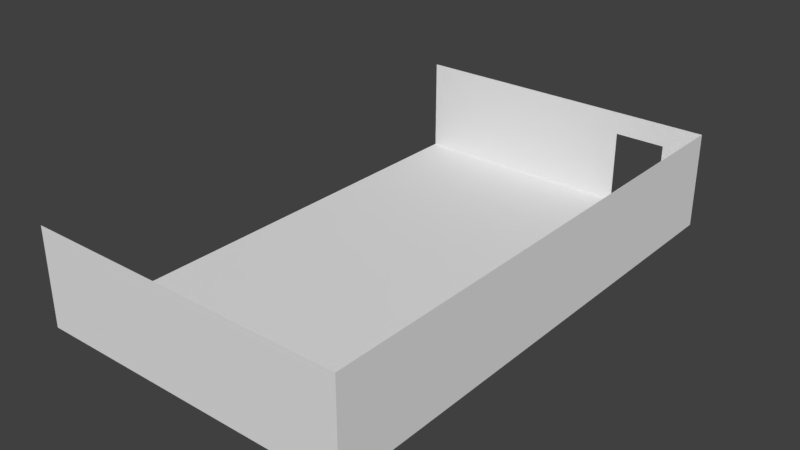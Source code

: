 # Source: BigRoom_BaseMesh_0.2.blend  (saved by Blender 2.78.0; exported with 4.5.12 LTS)
import bpy
from mathutils import Matrix  # noqa: F401  (used for matrix-valued properties, if any)

bpy.ops.wm.read_factory_settings(use_empty=True)
scene = bpy.context.scene
scene.name = 'Scene'

# ---- collections
col_collection_1 = bpy.data.collections.new('Collection 1'); scene.collection.children.link(col_collection_1)

# ---- materials (node trees are filled in below, after node groups)
mat_bigrom1f_floor__material = bpy.data.materials.new('BigRom1F(Floor)_Material')
mat_bigrom1f_floor__material.alpha_threshold = 0.0
mat_bigrom1f_floor__material.use_transparent_shadow = False
mat_bigrom1f_floor__material.roughness = 0.5
mat_bigroom1fwallc_material = bpy.data.materials.new('BigRoom1FWallC_Material')
mat_bigroom1fwallc_material.alpha_threshold = 0.0
mat_bigroom1fwallc_material.use_transparent_shadow = False
mat_bigroom1fwallc_material.roughness = 0.5
mat_bigroom1fwallb_material = bpy.data.materials.new('BigRoom1FWallB_Material')
mat_bigroom1fwallb_material.alpha_threshold = 0.0
mat_bigroom1fwallb_material.use_transparent_shadow = False
mat_bigroom1fwallb_material.roughness = 0.5
mat_bigroom1fwalla_material = bpy.data.materials.new('BigRoom1FWallA_Material')
mat_bigroom1fwalla_material.alpha_threshold = 0.0
mat_bigroom1fwalla_material.use_transparent_shadow = False
mat_bigroom1fwalla_material.roughness = 0.5

# ---- material node trees

# ---- world
world_world = bpy.data.worlds.new('World'); scene.world = world_world
world_world.color = (0.05088, 0.05088, 0.05088)
world_world.use_sun_shadow = False
world_world.sun_shadow_jitter_overblur = 0.0
world_world.cycles.sampling_method = 'MANUAL'

# ---- meshes
me_plane_017 = bpy.data.meshes.new('Plane.017')
me_plane_017.from_pydata([(-5.005, -8.005, 0.0), (5.005, -8.015, 0.0), (-5.005, 8.015, 0.0), (5.005, 8.005, 0.0)], [], [(0, 1, 3, 2)])
_uv = me_plane_017.uv_layers.new(name='UVMap')
_uv.uv.foreach_set('vector', [9.998e-05, 0.0001002, 0.9999, 9.998e-05, 0.9999, 0.9999, 0.0001004, 0.9999])
me_plane_017.materials.append(mat_bigrom1f_floor__material)
me_plane_017.use_remesh_preserve_volume = False
me_plane_017.use_remesh_preserve_attributes = False
me_plane_017.use_mirror_vertex_groups = False
me_plane_017.update()
me_plane_014 = bpy.data.meshes.new('Plane.014')
me_plane_014.from_pydata([(5.005, -8.015, 0.0), (5.005, -8.005, 0.0), (5.005, -8.005, 3.0), (5.005, -8.015, 3.0), (-4.995, -8.005, 2.384e-07), (-4.995, -8.005, 3.0), (-4.995, -8.015, 2.384e-07), (-4.995, -8.015, 3.0)], [], [(2, 1, 4, 5), (2, 5, 7, 3), (3, 7, 6, 0), (2, 3, 0, 1), (7, 5, 4, 6)])
_uv = me_plane_014.uv_layers.new(name='UVMap')
_uv.uv.foreach_set('vector', [0.3, 4.768e-08, 0.6, 0.0, 0.6, 1.0, 0.3, 1.0, 0.601, 0.0, 0.601, 1.0, 0.6, 1.0, 0.6, 0.0, 0.3, 0.0, 0.3, 1.0, 1.629e-07, 1.0, 0.0, 4.768e-08, 0.601, 0.3, 0.602, 0.3, 0.602, 0.6, 0.601, 0.6, 0.601, 0.0, 0.602, 0.0, 0.602, 0.3, 0.601, 0.3])
me_plane_014.materials.append(mat_bigroom1fwallc_material)
me_plane_014.use_remesh_preserve_volume = False
me_plane_014.use_remesh_preserve_attributes = False
me_plane_014.use_mirror_vertex_groups = False
me_plane_014.update()
me_plane_013 = bpy.data.meshes.new('Plane.013')
me_plane_013.from_pydata([(4.995, -8.005, 0.0), (5.005, -8.005, 0.0), (5.005, -8.005, 3.0), (4.995, -8.005, 3.0), (5.005, 7.995, 0.0), (5.005, 7.995, 3.0), (4.995, 7.995, 0.0), (4.995, 7.995, 3.0)], [], [(2, 1, 4, 5), (2, 5, 7, 3), (3, 7, 6, 0)])
_uv = me_plane_013.uv_layers.new(name='UVMap')
_uv.uv.foreach_set('vector', [0.9983, 1.0, 0.4992, 1.0, 0.4992, 2.98e-08, 0.9983, 0.0, 1.0, 0.0, 1.0, 1.0, 0.9983, 1.0, 0.9983, 0.0, 2.38e-07, 1.0, 0.0, 2.98e-08, 0.4992, 0.0, 0.4992, 1.0])
me_plane_013.materials.append(mat_bigroom1fwallb_material)
me_plane_013.use_remesh_preserve_volume = False
me_plane_013.use_remesh_preserve_attributes = False
me_plane_013.use_mirror_vertex_groups = False
me_plane_013.update()
me_plane_015 = bpy.data.meshes.new('Plane.015')
me_plane_015.from_pydata([(-4.995, 8.005, -2.384e-07), (-4.995, 8.005, 3.0), (-4.995, 7.995, -2.384e-07), (-4.995, 7.995, 3.0), (-4.995, 8.005, 2.3), (-4.995, 7.995, 2.3), (2.205, 8.005, 0.0), (3.805, 8.005, 0.0), (2.205, 8.005, 3.0), (3.805, 8.005, 3.0), (2.205, 8.005, 2.3), (3.805, 8.005, 2.3), (2.205, 7.995, 0.0), (3.805, 7.995, 0.0), (2.205, 7.995, 3.0), (3.805, 7.995, 3.0), (2.205, 7.995, 2.3), (3.805, 7.995, 2.3), (5.005, 8.005, 0.0), (5.005, 8.005, 3.0), (5.005, 8.005, 2.3), (5.005, 7.995, 0.0), (5.005, 7.995, 3.0), (5.005, 7.995, 2.3)], [], [(8, 1, 3, 14), (5, 16, 14, 3), (8, 10, 4, 1), (5, 4, 0, 2), (3, 1, 4, 5), (0, 4, 10, 6), (2, 12, 16, 5), (10, 8, 9, 11), (16, 17, 15, 14), (9, 8, 14, 15), (10, 11, 17, 16), (6, 10, 16, 12), (11, 7, 13, 17), (19, 9, 15, 22), (7, 18, 21, 13), (17, 23, 22, 15), (13, 21, 23, 17), (11, 9, 19, 20), (7, 11, 20, 18)])
_uv = me_plane_015.uv_layers.new(name='UVMap')
_uv.uv.foreach_set('vector', [0.995, 0.72, 0.995, 0.0, 0.9967, 9.537e-08, 0.9967, 0.72, 0.6136, 4.768e-08, 0.6136, 0.72, 0.4975, 0.72, 0.4975, 4.768e-08, 7.908e-08, 0.28, 0.1161, 0.28, 0.1161, 1.0, 2.372e-07, 1.0, 0.9983, 0.23, 0.9967, 0.23, 0.9967, 2.392e-08, 0.9983, 0.0, 0.9983, 0.3, 0.9967, 0.3, 0.9967, 0.23, 0.9983, 0.23, 0.4975, 1.0, 0.1161, 1.0, 0.1161, 0.28, 0.4975, 0.28, 0.995, 0.0, 0.995, 0.72, 0.6136, 0.72, 0.6136, 4.768e-08, 0.1161, 0.28, 7.908e-08, 0.28, 7.908e-08, 0.12, 0.1161, 0.12, 0.6136, 0.72, 0.6136, 0.88, 0.4975, 0.88, 0.4975, 0.72, 0.995, 0.88, 0.995, 0.72, 0.9967, 0.72, 0.9967, 0.88, 1.0, 0.23, 1.0, 0.39, 0.9983, 0.39, 0.9983, 0.23, 0.9983, 0.23, 0.9983, 0.0, 1.0, 0.0, 1.0, 0.23, 0.9983, 0.3, 0.9983, 0.53, 0.9967, 0.53, 0.9967, 0.3, 0.995, 1.0, 0.995, 0.88, 0.9967, 0.88, 0.9967, 1.0, 1.0, 0.39, 1.0, 0.51, 0.9983, 0.51, 0.9983, 0.39, 0.6136, 0.88, 0.6136, 1.0, 0.4975, 1.0, 0.4975, 0.88, 0.995, 0.88, 0.995, 1.0, 0.6136, 1.0, 0.6136, 0.88, 0.1161, 0.12, 7.908e-08, 0.12, 0.0, 4.768e-08, 0.1161, 0.0, 0.4975, 0.12, 0.1161, 0.12, 0.1161, 0.0, 0.4975, 0.0])
me_plane_015.materials.append(mat_bigroom1fwalla_material)
me_plane_015.use_remesh_preserve_volume = False
me_plane_015.use_remesh_preserve_attributes = False
me_plane_015.use_mirror_vertex_groups = False
me_plane_015.update()

# ---- objects
ob_bigroom1f_floor = bpy.data.objects.new('BigRoom1F_Floor', me_plane_017)
ob_bigroom1fwall_c = bpy.data.objects.new('BigRoom1FWall_C', me_plane_014)
ob_bigroom1fwall_b = bpy.data.objects.new('BigRoom1FWall_B', me_plane_013)
ob_bigroom1fwall_a = bpy.data.objects.new('BigRoom1FWall_A', me_plane_015)

# ---- transforms, parenting, visibility, modifiers, constraints
ob_bigroom1f_floor.location = (0.0, 0.0, 0.0)
ob_bigroom1f_floor.lineart.crease_threshold = 0.0
ob_bigroom1fwall_c.location = (0.0, 0.0, 0.0)
ob_bigroom1fwall_c.lineart.crease_threshold = 0.0
ob_bigroom1fwall_b.location = (0.0, 0.0, 0.0)
ob_bigroom1fwall_b.lineart.crease_threshold = 0.0
ob_bigroom1fwall_a.location = (0.0, 0.0, 0.0)
ob_bigroom1fwall_a.lineart.crease_threshold = 0.0

# ---- collection membership
col_collection_1.objects.link(ob_bigroom1f_floor)
col_collection_1.objects.link(ob_bigroom1fwall_c)
col_collection_1.objects.link(ob_bigroom1fwall_b)
col_collection_1.objects.link(ob_bigroom1fwall_a)

# ---- scene / render settings (as saved in the file)
scene.frame_start = 1; scene.frame_end = 250; scene.frame_set(0)
scene.render.engine = 'BLENDER_EEVEE_NEXT'
scene.render.resolution_percentage = 50
scene.render.dither_intensity = 0.0
scene.cycles.use_denoising = False
scene.cycles.samples = 128
scene.cycles.sampling_pattern = 'TABULATED_SOBOL'
scene.cycles.light_sampling_threshold = 0.0
scene.cycles.use_adaptive_sampling = False
scene.cycles.use_light_tree = False
scene.cycles.blur_glossy = 0.0
scene.cycles.sample_clamp_indirect = 0.0
scene.view_settings.view_transform = 'Standard'
bpy.context.view_layer.update()

# ---- added for rendering (the .blend has no active camera and no usable light): camera, sun
cam_auto = bpy.data.cameras.new('AutoCamera')
cam_auto.lens = 50.0
cam_auto.sensor_width = 36.0
cam_auto.clip_end = 1000.0
ob_auto_camera = bpy.data.objects.new('AutoCamera', cam_auto)
scene.collection.objects.link(ob_auto_camera)
ob_auto_camera.location = (17.7045, -21.2454, 15.6636)
ob_auto_camera.rotation_euler = (1.09748, -7.21219e-08, 0.694738)
scene.camera = ob_auto_camera
light_auto_sun = bpy.data.lights.new('AutoSun', 'SUN')
light_auto_sun.energy = 3.0
light_auto_sun.angle = 0.0523599
ob_auto_sun = bpy.data.objects.new('AutoSun', light_auto_sun)
scene.collection.objects.link(ob_auto_sun)
ob_auto_sun.rotation_euler = (0.872665, 0.174533, 0.523599)
bpy.context.view_layer.update()

